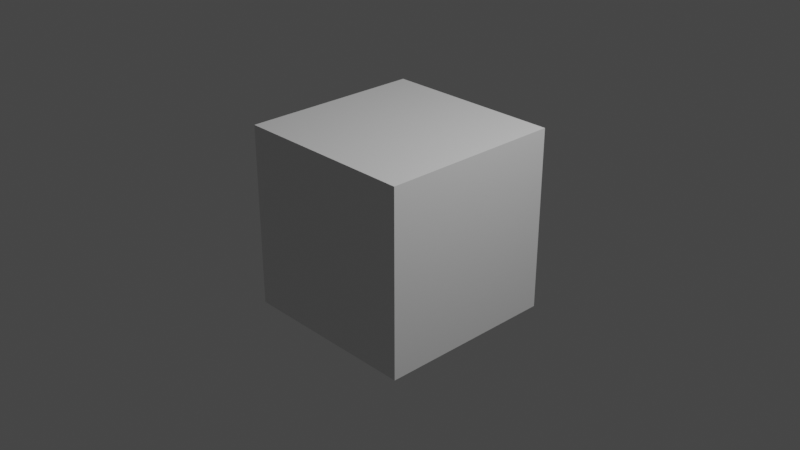 # Source: startup.blend  (saved by Blender 2.83.21; exported with 4.5.12 LTS)
import bpy
from mathutils import Matrix  # noqa: F401  (used for matrix-valued properties, if any)

bpy.ops.wm.read_factory_settings(use_empty=True)
scene = bpy.context.scene
scene.name = 'Scene'

# ---- collections
col_collection = bpy.data.collections.new('Collection'); scene.collection.children.link(col_collection)

# ---- materials (node trees are filled in below, after node groups)
mat_material = bpy.data.materials.new('Material')
mat_material.alpha_threshold = 0.0
mat_material.use_transparent_shadow = False
mat_material.line_color = (0.0, 0.0, 0.0, 1.0)

# ---- material node trees
mat_material.use_nodes = True; mat_material.node_tree.nodes.clear()
_N = mat_material.node_tree.nodes; _L = mat_material.node_tree.links
n0 = _N.new('ShaderNodeOutputMaterial'); n0.name = 'Material Output'; n0.location = (300, 300)
n1 = _N.new('ShaderNodeBsdfPrincipled'); n1.name = 'Principled BSDF'; n1.location = (10, 300)
n1.distribution = 'GGX'
n1.subsurface_method = 'BURLEY'
n1.inputs[2].default_value = 0.4
n1.inputs[3].default_value = 1.45
n1.inputs[27].default_value = (0.0, 0.0, 0.0, 1.0)
n1.inputs[28].default_value = 1.0
_L.new(n1.outputs[0], n0.inputs[0])
n0.is_active_output = True

# ---- world
world_world = bpy.data.worlds.new('World'); scene.world = world_world
world_world.use_nodes = True; world_world.node_tree.nodes.clear()
_N = world_world.node_tree.nodes; _L = world_world.node_tree.links
n0 = _N.new('ShaderNodeOutputWorld'); n0.name = 'World Output'; n0.location = (300, 300)
n1 = _N.new('ShaderNodeBackground'); n1.name = 'Background'; n1.location = (10, 300)
n1.inputs[0].default_value = (0.05088, 0.05088, 0.05088, 1.0)
_L.new(n1.outputs[0], n0.inputs[0])
n0.is_active_output = True
world_world.color = (0.05088, 0.05088, 0.05088)
world_world.use_sun_shadow = False
world_world.sun_shadow_jitter_overblur = 0.0

# ---- cameras
cam_camera = bpy.data.cameras.new('Camera')
cam_camera.clip_end = 100.0
cam_camera.ortho_scale = 7.314

# ---- lights
light_light = bpy.data.lights.new('Light', 'POINT')
light_light.transmission_factor = 0.0
light_light.energy = 1000.0
light_light.shadow_soft_size = 0.1
light_light.shadow_maximum_resolution = 0.006
light_light.use_absolute_resolution = True

# ---- meshes
me_cube = bpy.data.meshes.new('Cube')
me_cube.from_pydata([(1.0, 1.0, 1.0), (1.0, 1.0, -1.0), (1.0, -1.0, 1.0), (1.0, -1.0, -1.0), (-1.0, 1.0, 1.0), (-1.0, 1.0, -1.0), (-1.0, -1.0, 1.0), (-1.0, -1.0, -1.0)], [], [(0, 4, 6, 2), (3, 2, 6, 7), (7, 6, 4, 5), (5, 1, 3, 7), (1, 0, 2, 3), (5, 4, 0, 1)])
_uv = me_cube.uv_layers.new(name='UVMap')
_uv.uv.foreach_set('vector', [0.625, 0.5, 0.875, 0.5, 0.875, 0.75, 0.625, 0.75, 0.375, 0.75, 0.625, 0.75, 0.625, 1.0, 0.375, 1.0, 0.375, 0.0, 0.625, 0.0, 0.625, 0.25, 0.375, 0.25, 0.125, 0.5, 0.375, 0.5, 0.375, 0.75, 0.125, 0.75, 0.375, 0.5, 0.625, 0.5, 0.625, 0.75, 0.375, 0.75, 0.375, 0.25, 0.625, 0.25, 0.625, 0.5, 0.375, 0.5])
me_cube.materials.append(mat_material)
me_cube.use_remesh_preserve_volume = False
me_cube.use_remesh_preserve_attributes = False
me_cube.use_mirror_vertex_groups = False
me_cube.update()

# ---- objects
ob_cube = bpy.data.objects.new('Cube', me_cube)
ob_light = bpy.data.objects.new('Light', light_light)
ob_camera = bpy.data.objects.new('Camera', cam_camera)

# ---- transforms, parenting, visibility, modifiers, constraints
ob_cube.location = (0.0, 0.0, 0.0)
ob_cube.lock_rotations_4d = False
ob_cube.empty_display_type = 'ARROWS'
ob_cube.lineart.crease_threshold = 0.0
ob_light.location = (4.076, 1.005, 5.904)
ob_light.rotation_euler = (0.6503, 0.05522, 1.866)
ob_light.lock_rotations_4d = False
ob_light.empty_display_type = 'ARROWS'
ob_light.color = (0.0, 0.0, 0.0, 0.0)
ob_light.lineart.crease_threshold = 0.0
ob_camera.location = (7.359, -6.926, 4.958)
ob_camera.rotation_euler = (1.109, 0.0, 0.8149)
ob_camera.lock_rotations_4d = False
ob_camera.empty_display_type = 'ARROWS'
ob_camera.color = (0.0, 0.0, 0.0, 0.0)
ob_camera.display_type = 'WIRE'
ob_camera.lineart.crease_threshold = 0.0

# ---- collection membership
col_collection.objects.link(ob_cube)
col_collection.objects.link(ob_light)
col_collection.objects.link(ob_camera)

# ---- scene / render settings (as saved in the file)
scene.camera = ob_camera
scene.frame_start = 1; scene.frame_end = 250; scene.frame_set(1)
scene.render.engine = 'BLENDER_EEVEE_NEXT'
scene.cycles.use_denoising = False
scene.cycles.samples = 128
scene.cycles.sampling_pattern = 'TABULATED_SOBOL'
scene.cycles.use_adaptive_sampling = False
scene.cycles.use_light_tree = False
scene.view_settings.view_transform = 'Filmic'
bpy.context.view_layer.update()
